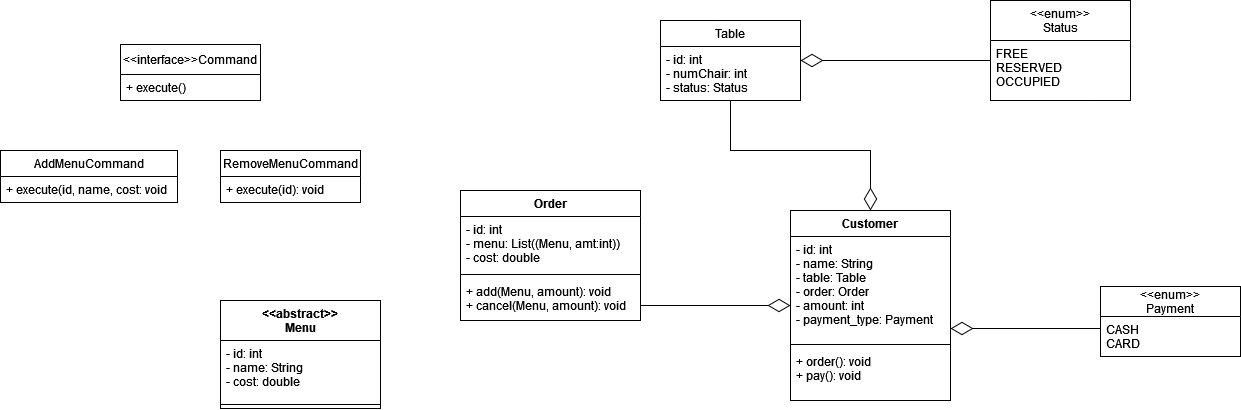

The diagram above was exported from draw.io. Its source (the exported page's mxGraphModel, read from the mxfile embedded in the PNG):
<mxGraphModel dx="1612" dy="476" grid="1" gridSize="10" guides="1" tooltips="1" connect="1" arrows="1" fold="1" page="1" pageScale="1" pageWidth="827" pageHeight="1169" math="0" shadow="0">
  <root>
    <mxCell id="WIyWlLk6GJQsqaUBKTNV-0" />
    <mxCell id="WIyWlLk6GJQsqaUBKTNV-1" parent="WIyWlLk6GJQsqaUBKTNV-0" />
    <mxCell id="8crrU4nNtgZBmQ8oXnRb-17" style="edgeStyle=orthogonalEdgeStyle;rounded=0;orthogonalLoop=1;jettySize=auto;html=1;startArrow=diamondThin;startFill=0;endArrow=none;endFill=0;startSize=20;endSize=13;targetPerimeterSpacing=0;strokeColor=default;strokeWidth=1;" edge="1" parent="WIyWlLk6GJQsqaUBKTNV-1" source="8crrU4nNtgZBmQ8oXnRb-0" target="8crrU4nNtgZBmQ8oXnRb-13">
      <mxGeometry relative="1" as="geometry">
        <Array as="points">
          <mxPoint x="180" y="365" />
          <mxPoint x="180" y="365" />
        </Array>
      </mxGeometry>
    </mxCell>
    <mxCell id="8crrU4nNtgZBmQ8oXnRb-22" style="edgeStyle=orthogonalEdgeStyle;rounded=0;orthogonalLoop=1;jettySize=auto;html=1;startArrow=diamondThin;startFill=0;endArrow=none;endFill=0;startSize=20;endSize=13;targetPerimeterSpacing=0;strokeColor=default;strokeWidth=1;" edge="1" parent="WIyWlLk6GJQsqaUBKTNV-1" source="8crrU4nNtgZBmQ8oXnRb-0" target="8crrU4nNtgZBmQ8oXnRb-18">
      <mxGeometry relative="1" as="geometry" />
    </mxCell>
    <mxCell id="8crrU4nNtgZBmQ8oXnRb-0" value="Customer" style="swimlane;fontStyle=1;align=center;verticalAlign=top;childLayout=stackLayout;horizontal=1;startSize=26;horizontalStack=0;resizeParent=1;resizeParentMax=0;resizeLast=0;collapsible=1;marginBottom=0;" vertex="1" parent="WIyWlLk6GJQsqaUBKTNV-1">
      <mxGeometry x="270" y="270" width="160" height="190" as="geometry" />
    </mxCell>
    <mxCell id="8crrU4nNtgZBmQ8oXnRb-1" value="- id: int&#10;- name: String&#10;- table: Table&#10;- order: Order&#10;- amount: int&#10;- payment_type: Payment&#10;" style="text;strokeColor=none;fillColor=none;align=left;verticalAlign=top;spacingLeft=4;spacingRight=4;overflow=hidden;rotatable=0;points=[[0,0.5],[1,0.5]];portConstraint=eastwest;fontStyle=0" vertex="1" parent="8crrU4nNtgZBmQ8oXnRb-0">
      <mxGeometry y="26" width="160" height="104" as="geometry" />
    </mxCell>
    <mxCell id="8crrU4nNtgZBmQ8oXnRb-2" value="" style="line;strokeWidth=1;fillColor=none;align=left;verticalAlign=middle;spacingTop=-1;spacingLeft=3;spacingRight=3;rotatable=0;labelPosition=right;points=[];portConstraint=eastwest;" vertex="1" parent="8crrU4nNtgZBmQ8oXnRb-0">
      <mxGeometry y="130" width="160" height="8" as="geometry" />
    </mxCell>
    <mxCell id="8crrU4nNtgZBmQ8oXnRb-3" value="+ order(): void&#10;+ pay(): void&#10;" style="text;strokeColor=none;fillColor=none;align=left;verticalAlign=top;spacingLeft=4;spacingRight=4;overflow=hidden;rotatable=0;points=[[0,0.5],[1,0.5]];portConstraint=eastwest;" vertex="1" parent="8crrU4nNtgZBmQ8oXnRb-0">
      <mxGeometry y="138" width="160" height="52" as="geometry" />
    </mxCell>
    <mxCell id="8crrU4nNtgZBmQ8oXnRb-4" value="&lt;&lt;enum&gt;&gt;&#10;Payment" style="swimlane;fontStyle=0;childLayout=stackLayout;horizontal=1;startSize=30;fillColor=none;horizontalStack=0;resizeParent=1;resizeParentMax=0;resizeLast=0;collapsible=1;marginBottom=0;" vertex="1" parent="WIyWlLk6GJQsqaUBKTNV-1">
      <mxGeometry x="580" y="346" width="140" height="70" as="geometry" />
    </mxCell>
    <mxCell id="8crrU4nNtgZBmQ8oXnRb-5" value="CASH&#10;CARD&#10;" style="text;strokeColor=none;fillColor=none;align=left;verticalAlign=top;spacingLeft=4;spacingRight=4;overflow=hidden;rotatable=0;points=[[0,0.5],[1,0.5]];portConstraint=eastwest;" vertex="1" parent="8crrU4nNtgZBmQ8oXnRb-4">
      <mxGeometry y="30" width="140" height="40" as="geometry" />
    </mxCell>
    <mxCell id="8crrU4nNtgZBmQ8oXnRb-8" style="edgeStyle=orthogonalEdgeStyle;rounded=0;orthogonalLoop=1;jettySize=auto;html=1;endArrow=none;endFill=0;startArrow=diamondThin;startFill=0;strokeWidth=1;strokeColor=default;targetPerimeterSpacing=0;endSize=13;startSize=20;" edge="1" parent="WIyWlLk6GJQsqaUBKTNV-1" source="8crrU4nNtgZBmQ8oXnRb-0" target="8crrU4nNtgZBmQ8oXnRb-4">
      <mxGeometry relative="1" as="geometry">
        <Array as="points">
          <mxPoint x="480" y="388" />
          <mxPoint x="480" y="388" />
        </Array>
      </mxGeometry>
    </mxCell>
    <mxCell id="8crrU4nNtgZBmQ8oXnRb-13" value="Order" style="swimlane;fontStyle=1;align=center;verticalAlign=top;childLayout=stackLayout;horizontal=1;startSize=26;horizontalStack=0;resizeParent=1;resizeParentMax=0;resizeLast=0;collapsible=1;marginBottom=0;" vertex="1" parent="WIyWlLk6GJQsqaUBKTNV-1">
      <mxGeometry x="-60" y="250" width="180" height="130" as="geometry" />
    </mxCell>
    <mxCell id="8crrU4nNtgZBmQ8oXnRb-14" value="- id: int&#10;- menu: List((Menu, amt:int))&#10;- cost: double" style="text;strokeColor=none;fillColor=none;align=left;verticalAlign=top;spacingLeft=4;spacingRight=4;overflow=hidden;rotatable=0;points=[[0,0.5],[1,0.5]];portConstraint=eastwest;" vertex="1" parent="8crrU4nNtgZBmQ8oXnRb-13">
      <mxGeometry y="26" width="180" height="54" as="geometry" />
    </mxCell>
    <mxCell id="8crrU4nNtgZBmQ8oXnRb-15" value="" style="line;strokeWidth=1;fillColor=none;align=left;verticalAlign=middle;spacingTop=-1;spacingLeft=3;spacingRight=3;rotatable=0;labelPosition=right;points=[];portConstraint=eastwest;" vertex="1" parent="8crrU4nNtgZBmQ8oXnRb-13">
      <mxGeometry y="80" width="180" height="8" as="geometry" />
    </mxCell>
    <mxCell id="8crrU4nNtgZBmQ8oXnRb-16" value="+ add(Menu, amount): void&#10;+ cancel(Menu, amount): void" style="text;strokeColor=none;fillColor=none;align=left;verticalAlign=top;spacingLeft=4;spacingRight=4;overflow=hidden;rotatable=0;points=[[0,0.5],[1,0.5]];portConstraint=eastwest;" vertex="1" parent="8crrU4nNtgZBmQ8oXnRb-13">
      <mxGeometry y="88" width="180" height="42" as="geometry" />
    </mxCell>
    <mxCell id="8crrU4nNtgZBmQ8oXnRb-27" style="edgeStyle=orthogonalEdgeStyle;rounded=0;orthogonalLoop=1;jettySize=auto;html=1;startArrow=diamondThin;startFill=0;endArrow=none;endFill=0;startSize=20;endSize=13;targetPerimeterSpacing=0;strokeColor=default;strokeWidth=1;" edge="1" parent="WIyWlLk6GJQsqaUBKTNV-1" source="8crrU4nNtgZBmQ8oXnRb-18" target="8crrU4nNtgZBmQ8oXnRb-23">
      <mxGeometry relative="1" as="geometry">
        <Array as="points">
          <mxPoint x="430" y="120" />
          <mxPoint x="430" y="120" />
        </Array>
      </mxGeometry>
    </mxCell>
    <mxCell id="8crrU4nNtgZBmQ8oXnRb-18" value="Table" style="swimlane;fontStyle=0;childLayout=stackLayout;horizontal=1;startSize=26;fillColor=none;horizontalStack=0;resizeParent=1;resizeParentMax=0;resizeLast=0;collapsible=1;marginBottom=0;" vertex="1" parent="WIyWlLk6GJQsqaUBKTNV-1">
      <mxGeometry x="140" y="80" width="140" height="80" as="geometry" />
    </mxCell>
    <mxCell id="8crrU4nNtgZBmQ8oXnRb-20" value="- id: int&#10;- numChair: int&#10;- status: Status&#10;" style="text;strokeColor=none;fillColor=none;align=left;verticalAlign=top;spacingLeft=4;spacingRight=4;overflow=hidden;rotatable=0;points=[[0,0.5],[1,0.5]];portConstraint=eastwest;fontStyle=0" vertex="1" parent="8crrU4nNtgZBmQ8oXnRb-18">
      <mxGeometry y="26" width="140" height="54" as="geometry" />
    </mxCell>
    <mxCell id="8crrU4nNtgZBmQ8oXnRb-23" value="&lt;&lt;enum&gt;&gt;&#10;Status" style="swimlane;fontStyle=0;childLayout=stackLayout;horizontal=1;startSize=40;fillColor=none;horizontalStack=0;resizeParent=1;resizeParentMax=0;resizeLast=0;collapsible=1;marginBottom=0;" vertex="1" parent="WIyWlLk6GJQsqaUBKTNV-1">
      <mxGeometry x="470" y="60" width="140" height="100" as="geometry" />
    </mxCell>
    <mxCell id="8crrU4nNtgZBmQ8oXnRb-25" value="FREE&#10;RESERVED&#10;OCCUPIED&#10;" style="text;strokeColor=none;fillColor=none;align=left;verticalAlign=top;spacingLeft=4;spacingRight=4;overflow=hidden;rotatable=0;points=[[0,0.5],[1,0.5]];portConstraint=eastwest;" vertex="1" parent="8crrU4nNtgZBmQ8oXnRb-23">
      <mxGeometry y="40" width="140" height="60" as="geometry" />
    </mxCell>
    <mxCell id="8crrU4nNtgZBmQ8oXnRb-28" value="&lt;&lt;interface&gt;&gt;Command" style="swimlane;fontStyle=0;childLayout=stackLayout;horizontal=1;startSize=30;fillColor=none;horizontalStack=0;resizeParent=1;resizeParentMax=0;resizeLast=0;collapsible=1;marginBottom=0;" vertex="1" parent="WIyWlLk6GJQsqaUBKTNV-1">
      <mxGeometry x="-400" y="104" width="140" height="56" as="geometry" />
    </mxCell>
    <mxCell id="8crrU4nNtgZBmQ8oXnRb-30" value="+ execute()" style="text;strokeColor=none;fillColor=none;align=left;verticalAlign=top;spacingLeft=4;spacingRight=4;overflow=hidden;rotatable=0;points=[[0,0.5],[1,0.5]];portConstraint=eastwest;" vertex="1" parent="8crrU4nNtgZBmQ8oXnRb-28">
      <mxGeometry y="30" width="140" height="26" as="geometry" />
    </mxCell>
    <mxCell id="8crrU4nNtgZBmQ8oXnRb-32" value="&lt;&lt;abstract&gt;&gt;&#10;Menu" style="swimlane;fontStyle=1;align=center;verticalAlign=top;childLayout=stackLayout;horizontal=1;startSize=40;horizontalStack=0;resizeParent=1;resizeParentMax=0;resizeLast=0;collapsible=1;marginBottom=0;" vertex="1" parent="WIyWlLk6GJQsqaUBKTNV-1">
      <mxGeometry x="-300" y="360" width="160" height="108" as="geometry" />
    </mxCell>
    <mxCell id="8crrU4nNtgZBmQ8oXnRb-33" value="- id: int&#10;- name: String&#10;- cost: double&#10;&#10;" style="text;strokeColor=none;fillColor=none;align=left;verticalAlign=top;spacingLeft=4;spacingRight=4;overflow=hidden;rotatable=0;points=[[0,0.5],[1,0.5]];portConstraint=eastwest;" vertex="1" parent="8crrU4nNtgZBmQ8oXnRb-32">
      <mxGeometry y="40" width="160" height="60" as="geometry" />
    </mxCell>
    <mxCell id="8crrU4nNtgZBmQ8oXnRb-34" value="" style="line;strokeWidth=1;fillColor=none;align=left;verticalAlign=middle;spacingTop=-1;spacingLeft=3;spacingRight=3;rotatable=0;labelPosition=right;points=[];portConstraint=eastwest;" vertex="1" parent="8crrU4nNtgZBmQ8oXnRb-32">
      <mxGeometry y="100" width="160" height="8" as="geometry" />
    </mxCell>
    <mxCell id="8crrU4nNtgZBmQ8oXnRb-36" value="AddMenuCommand" style="swimlane;fontStyle=0;childLayout=stackLayout;horizontal=1;startSize=26;fillColor=none;horizontalStack=0;resizeParent=1;resizeParentMax=0;resizeLast=0;collapsible=1;marginBottom=0;" vertex="1" parent="WIyWlLk6GJQsqaUBKTNV-1">
      <mxGeometry x="-520" y="210" width="177" height="52" as="geometry" />
    </mxCell>
    <mxCell id="8crrU4nNtgZBmQ8oXnRb-37" value="+ execute(id, name, cost: void " style="text;strokeColor=none;fillColor=none;align=left;verticalAlign=top;spacingLeft=4;spacingRight=4;overflow=hidden;rotatable=0;points=[[0,0.5],[1,0.5]];portConstraint=eastwest;" vertex="1" parent="8crrU4nNtgZBmQ8oXnRb-36">
      <mxGeometry y="26" width="177" height="26" as="geometry" />
    </mxCell>
    <mxCell id="8crrU4nNtgZBmQ8oXnRb-40" value="RemoveMenuCommand" style="swimlane;fontStyle=0;childLayout=stackLayout;horizontal=1;startSize=26;fillColor=none;horizontalStack=0;resizeParent=1;resizeParentMax=0;resizeLast=0;collapsible=1;marginBottom=0;" vertex="1" parent="WIyWlLk6GJQsqaUBKTNV-1">
      <mxGeometry x="-300" y="210" width="140" height="52" as="geometry" />
    </mxCell>
    <mxCell id="8crrU4nNtgZBmQ8oXnRb-41" value="+ execute(id): void" style="text;strokeColor=none;fillColor=none;align=left;verticalAlign=top;spacingLeft=4;spacingRight=4;overflow=hidden;rotatable=0;points=[[0,0.5],[1,0.5]];portConstraint=eastwest;" vertex="1" parent="8crrU4nNtgZBmQ8oXnRb-40">
      <mxGeometry y="26" width="140" height="26" as="geometry" />
    </mxCell>
  </root>
</mxGraphModel>